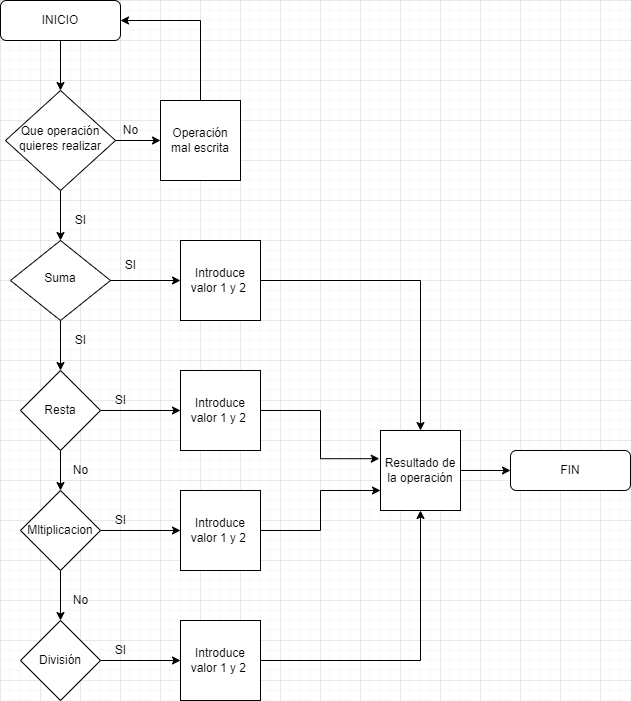

The diagram above was exported from draw.io. Its source (the exported page's mxGraphModel, read from the mxfile embedded in the PNG):
<mxGraphModel dx="1038" dy="571" grid="1" gridSize="10" guides="1" tooltips="1" connect="1" arrows="1" fold="1" page="1" pageScale="1" pageWidth="827" pageHeight="1169" math="0" shadow="0">
  <root>
    <mxCell id="WIyWlLk6GJQsqaUBKTNV-0" />
    <mxCell id="WIyWlLk6GJQsqaUBKTNV-1" parent="WIyWlLk6GJQsqaUBKTNV-0" />
    <mxCell id="t8Er-pFTmZM2JWPsANK--23" style="edgeStyle=orthogonalEdgeStyle;rounded=0;orthogonalLoop=1;jettySize=auto;html=1;exitX=0.5;exitY=1;exitDx=0;exitDy=0;entryX=0.5;entryY=0;entryDx=0;entryDy=0;" edge="1" parent="WIyWlLk6GJQsqaUBKTNV-1" source="WIyWlLk6GJQsqaUBKTNV-3" target="WIyWlLk6GJQsqaUBKTNV-6">
      <mxGeometry relative="1" as="geometry" />
    </mxCell>
    <mxCell id="WIyWlLk6GJQsqaUBKTNV-3" value="INICIO" style="rounded=1;whiteSpace=wrap;html=1;fontSize=12;glass=0;strokeWidth=1;shadow=0;" parent="WIyWlLk6GJQsqaUBKTNV-1" vertex="1">
      <mxGeometry x="160" y="80" width="120" height="40" as="geometry" />
    </mxCell>
    <mxCell id="t8Er-pFTmZM2JWPsANK--11" style="edgeStyle=orthogonalEdgeStyle;rounded=0;orthogonalLoop=1;jettySize=auto;html=1;exitX=1;exitY=0.5;exitDx=0;exitDy=0;entryX=0;entryY=0.5;entryDx=0;entryDy=0;" edge="1" parent="WIyWlLk6GJQsqaUBKTNV-1" source="WIyWlLk6GJQsqaUBKTNV-6" target="t8Er-pFTmZM2JWPsANK--10">
      <mxGeometry relative="1" as="geometry" />
    </mxCell>
    <mxCell id="t8Er-pFTmZM2JWPsANK--24" style="edgeStyle=orthogonalEdgeStyle;rounded=0;orthogonalLoop=1;jettySize=auto;html=1;exitX=0.5;exitY=1;exitDx=0;exitDy=0;entryX=0.5;entryY=0;entryDx=0;entryDy=0;" edge="1" parent="WIyWlLk6GJQsqaUBKTNV-1" source="WIyWlLk6GJQsqaUBKTNV-6" target="WIyWlLk6GJQsqaUBKTNV-10">
      <mxGeometry relative="1" as="geometry" />
    </mxCell>
    <mxCell id="WIyWlLk6GJQsqaUBKTNV-6" value="Que operación quieres realizar" style="rhombus;whiteSpace=wrap;html=1;shadow=0;fontFamily=Helvetica;fontSize=12;align=center;strokeWidth=1;spacing=6;spacingTop=-4;" parent="WIyWlLk6GJQsqaUBKTNV-1" vertex="1">
      <mxGeometry x="165" y="170" width="110" height="100" as="geometry" />
    </mxCell>
    <mxCell id="xptp6mvDGjsNrMRtPvyA-5" style="edgeStyle=orthogonalEdgeStyle;rounded=0;orthogonalLoop=1;jettySize=auto;html=1;exitX=1;exitY=0.5;exitDx=0;exitDy=0;entryX=0;entryY=0.5;entryDx=0;entryDy=0;" parent="WIyWlLk6GJQsqaUBKTNV-1" source="WIyWlLk6GJQsqaUBKTNV-10" target="t8Er-pFTmZM2JWPsANK--14" edge="1">
      <mxGeometry relative="1" as="geometry">
        <mxPoint x="320" y="360" as="targetPoint" />
      </mxGeometry>
    </mxCell>
    <mxCell id="t8Er-pFTmZM2JWPsANK--26" style="edgeStyle=orthogonalEdgeStyle;rounded=0;orthogonalLoop=1;jettySize=auto;html=1;exitX=0.5;exitY=1;exitDx=0;exitDy=0;entryX=0.5;entryY=0;entryDx=0;entryDy=0;" edge="1" parent="WIyWlLk6GJQsqaUBKTNV-1" source="WIyWlLk6GJQsqaUBKTNV-10" target="xptp6mvDGjsNrMRtPvyA-0">
      <mxGeometry relative="1" as="geometry" />
    </mxCell>
    <mxCell id="WIyWlLk6GJQsqaUBKTNV-10" value="Suma" style="rhombus;whiteSpace=wrap;html=1;shadow=0;fontFamily=Helvetica;fontSize=12;align=center;strokeWidth=1;spacing=6;spacingTop=-4;" parent="WIyWlLk6GJQsqaUBKTNV-1" vertex="1">
      <mxGeometry x="170" y="320" width="100" height="80" as="geometry" />
    </mxCell>
    <mxCell id="t8Er-pFTmZM2JWPsANK--2" style="edgeStyle=orthogonalEdgeStyle;rounded=0;orthogonalLoop=1;jettySize=auto;html=1;exitX=1;exitY=0.5;exitDx=0;exitDy=0;entryX=0.5;entryY=0;entryDx=0;entryDy=0;" edge="1" parent="WIyWlLk6GJQsqaUBKTNV-1" source="t8Er-pFTmZM2JWPsANK--14" target="t8Er-pFTmZM2JWPsANK--19">
      <mxGeometry relative="1" as="geometry">
        <mxPoint x="440" y="360" as="sourcePoint" />
        <mxPoint x="580" y="500" as="targetPoint" />
        <Array as="points">
          <mxPoint x="580" y="360" />
        </Array>
      </mxGeometry>
    </mxCell>
    <mxCell id="xptp6mvDGjsNrMRtPvyA-4" style="edgeStyle=orthogonalEdgeStyle;rounded=0;orthogonalLoop=1;jettySize=auto;html=1;exitX=1;exitY=0.5;exitDx=0;exitDy=0;entryX=0;entryY=0.5;entryDx=0;entryDy=0;" parent="WIyWlLk6GJQsqaUBKTNV-1" source="xptp6mvDGjsNrMRtPvyA-0" target="t8Er-pFTmZM2JWPsANK--15" edge="1">
      <mxGeometry relative="1" as="geometry">
        <mxPoint x="320" y="490" as="targetPoint" />
      </mxGeometry>
    </mxCell>
    <mxCell id="xptp6mvDGjsNrMRtPvyA-11" style="edgeStyle=orthogonalEdgeStyle;rounded=0;orthogonalLoop=1;jettySize=auto;html=1;exitX=0.5;exitY=1;exitDx=0;exitDy=0;entryX=0.5;entryY=0;entryDx=0;entryDy=0;" parent="WIyWlLk6GJQsqaUBKTNV-1" source="xptp6mvDGjsNrMRtPvyA-0" target="xptp6mvDGjsNrMRtPvyA-8" edge="1">
      <mxGeometry relative="1" as="geometry" />
    </mxCell>
    <mxCell id="xptp6mvDGjsNrMRtPvyA-0" value="Resta" style="rhombus;whiteSpace=wrap;html=1;" parent="WIyWlLk6GJQsqaUBKTNV-1" vertex="1">
      <mxGeometry x="180" y="450" width="80" height="80" as="geometry" />
    </mxCell>
    <mxCell id="t8Er-pFTmZM2JWPsANK--3" style="edgeStyle=orthogonalEdgeStyle;rounded=0;orthogonalLoop=1;jettySize=auto;html=1;exitX=1;exitY=0.5;exitDx=0;exitDy=0;entryX=-0.015;entryY=0.352;entryDx=0;entryDy=0;entryPerimeter=0;" edge="1" parent="WIyWlLk6GJQsqaUBKTNV-1" source="t8Er-pFTmZM2JWPsANK--15" target="t8Er-pFTmZM2JWPsANK--19">
      <mxGeometry relative="1" as="geometry">
        <mxPoint x="440" y="490" as="sourcePoint" />
        <mxPoint x="530" y="490" as="targetPoint" />
      </mxGeometry>
    </mxCell>
    <mxCell id="xptp6mvDGjsNrMRtPvyA-3" value="SI" style="text;html=1;align=center;verticalAlign=middle;resizable=0;points=[];autosize=1;strokeColor=none;fillColor=none;" parent="WIyWlLk6GJQsqaUBKTNV-1" vertex="1">
      <mxGeometry x="265" y="465" width="30" height="30" as="geometry" />
    </mxCell>
    <mxCell id="xptp6mvDGjsNrMRtPvyA-6" value="SI" style="text;html=1;align=center;verticalAlign=middle;resizable=0;points=[];autosize=1;strokeColor=none;fillColor=none;" parent="WIyWlLk6GJQsqaUBKTNV-1" vertex="1">
      <mxGeometry x="275" y="330" width="30" height="30" as="geometry" />
    </mxCell>
    <mxCell id="xptp6mvDGjsNrMRtPvyA-7" style="edgeStyle=orthogonalEdgeStyle;rounded=0;orthogonalLoop=1;jettySize=auto;html=1;exitX=1;exitY=0.5;exitDx=0;exitDy=0;entryX=0;entryY=0.5;entryDx=0;entryDy=0;" parent="WIyWlLk6GJQsqaUBKTNV-1" source="xptp6mvDGjsNrMRtPvyA-8" target="t8Er-pFTmZM2JWPsANK--13" edge="1">
      <mxGeometry relative="1" as="geometry">
        <mxPoint x="320" y="610" as="targetPoint" />
      </mxGeometry>
    </mxCell>
    <mxCell id="xptp6mvDGjsNrMRtPvyA-17" style="edgeStyle=orthogonalEdgeStyle;rounded=0;orthogonalLoop=1;jettySize=auto;html=1;exitX=0.5;exitY=1;exitDx=0;exitDy=0;" parent="WIyWlLk6GJQsqaUBKTNV-1" source="xptp6mvDGjsNrMRtPvyA-8" target="xptp6mvDGjsNrMRtPvyA-14" edge="1">
      <mxGeometry relative="1" as="geometry" />
    </mxCell>
    <mxCell id="xptp6mvDGjsNrMRtPvyA-8" value="Mltiplicacion" style="rhombus;whiteSpace=wrap;html=1;" parent="WIyWlLk6GJQsqaUBKTNV-1" vertex="1">
      <mxGeometry x="180" y="570" width="80" height="80" as="geometry" />
    </mxCell>
    <mxCell id="t8Er-pFTmZM2JWPsANK--5" style="edgeStyle=orthogonalEdgeStyle;rounded=0;orthogonalLoop=1;jettySize=auto;html=1;exitX=1;exitY=0.5;exitDx=0;exitDy=0;entryX=0;entryY=0.75;entryDx=0;entryDy=0;" edge="1" parent="WIyWlLk6GJQsqaUBKTNV-1" source="t8Er-pFTmZM2JWPsANK--13" target="t8Er-pFTmZM2JWPsANK--19">
      <mxGeometry relative="1" as="geometry">
        <mxPoint x="440" y="610" as="sourcePoint" />
        <mxPoint x="510" y="600" as="targetPoint" />
      </mxGeometry>
    </mxCell>
    <mxCell id="xptp6mvDGjsNrMRtPvyA-10" value="SI" style="text;html=1;align=center;verticalAlign=middle;resizable=0;points=[];autosize=1;strokeColor=none;fillColor=none;" parent="WIyWlLk6GJQsqaUBKTNV-1" vertex="1">
      <mxGeometry x="265" y="585" width="30" height="30" as="geometry" />
    </mxCell>
    <mxCell id="xptp6mvDGjsNrMRtPvyA-12" value="No" style="text;html=1;align=center;verticalAlign=middle;resizable=0;points=[];autosize=1;strokeColor=none;fillColor=none;" parent="WIyWlLk6GJQsqaUBKTNV-1" vertex="1">
      <mxGeometry x="220" y="535" width="40" height="30" as="geometry" />
    </mxCell>
    <mxCell id="xptp6mvDGjsNrMRtPvyA-13" style="edgeStyle=orthogonalEdgeStyle;rounded=0;orthogonalLoop=1;jettySize=auto;html=1;exitX=1;exitY=0.5;exitDx=0;exitDy=0;entryX=0;entryY=0.5;entryDx=0;entryDy=0;" parent="WIyWlLk6GJQsqaUBKTNV-1" source="xptp6mvDGjsNrMRtPvyA-14" target="t8Er-pFTmZM2JWPsANK--16" edge="1">
      <mxGeometry relative="1" as="geometry">
        <mxPoint x="320" y="740" as="targetPoint" />
      </mxGeometry>
    </mxCell>
    <mxCell id="xptp6mvDGjsNrMRtPvyA-14" value="División" style="rhombus;whiteSpace=wrap;html=1;" parent="WIyWlLk6GJQsqaUBKTNV-1" vertex="1">
      <mxGeometry x="180" y="700" width="80" height="80" as="geometry" />
    </mxCell>
    <mxCell id="t8Er-pFTmZM2JWPsANK--7" style="edgeStyle=orthogonalEdgeStyle;rounded=0;orthogonalLoop=1;jettySize=auto;html=1;exitX=1;exitY=0.5;exitDx=0;exitDy=0;entryX=0.5;entryY=1;entryDx=0;entryDy=0;" edge="1" parent="WIyWlLk6GJQsqaUBKTNV-1" source="t8Er-pFTmZM2JWPsANK--16" target="t8Er-pFTmZM2JWPsANK--19">
      <mxGeometry relative="1" as="geometry">
        <mxPoint x="440" y="740" as="sourcePoint" />
        <mxPoint x="579" y="610" as="targetPoint" />
      </mxGeometry>
    </mxCell>
    <mxCell id="xptp6mvDGjsNrMRtPvyA-16" value="SI" style="text;html=1;align=center;verticalAlign=middle;resizable=0;points=[];autosize=1;strokeColor=none;fillColor=none;" parent="WIyWlLk6GJQsqaUBKTNV-1" vertex="1">
      <mxGeometry x="265" y="715" width="30" height="30" as="geometry" />
    </mxCell>
    <mxCell id="xptp6mvDGjsNrMRtPvyA-18" value="No" style="text;html=1;align=center;verticalAlign=middle;resizable=0;points=[];autosize=1;strokeColor=none;fillColor=none;" parent="WIyWlLk6GJQsqaUBKTNV-1" vertex="1">
      <mxGeometry x="220" y="665" width="40" height="30" as="geometry" />
    </mxCell>
    <mxCell id="t8Er-pFTmZM2JWPsANK--9" value="FIN" style="rounded=1;whiteSpace=wrap;html=1;fontSize=12;glass=0;strokeWidth=1;shadow=0;" vertex="1" parent="WIyWlLk6GJQsqaUBKTNV-1">
      <mxGeometry x="670" y="530" width="120" height="40" as="geometry" />
    </mxCell>
    <mxCell id="t8Er-pFTmZM2JWPsANK--22" style="edgeStyle=orthogonalEdgeStyle;rounded=0;orthogonalLoop=1;jettySize=auto;html=1;exitX=0.5;exitY=0;exitDx=0;exitDy=0;entryX=1;entryY=0.5;entryDx=0;entryDy=0;" edge="1" parent="WIyWlLk6GJQsqaUBKTNV-1" source="t8Er-pFTmZM2JWPsANK--10" target="WIyWlLk6GJQsqaUBKTNV-3">
      <mxGeometry relative="1" as="geometry" />
    </mxCell>
    <mxCell id="t8Er-pFTmZM2JWPsANK--10" value="Operación mal escrita" style="whiteSpace=wrap;html=1;aspect=fixed;" vertex="1" parent="WIyWlLk6GJQsqaUBKTNV-1">
      <mxGeometry x="320" y="180" width="80" height="80" as="geometry" />
    </mxCell>
    <mxCell id="t8Er-pFTmZM2JWPsANK--12" value="No" style="text;html=1;align=center;verticalAlign=middle;resizable=0;points=[];autosize=1;strokeColor=none;fillColor=none;" vertex="1" parent="WIyWlLk6GJQsqaUBKTNV-1">
      <mxGeometry x="270" y="195" width="40" height="30" as="geometry" />
    </mxCell>
    <mxCell id="t8Er-pFTmZM2JWPsANK--13" value="Introduce valor 1 y 2&amp;nbsp;" style="whiteSpace=wrap;html=1;aspect=fixed;" vertex="1" parent="WIyWlLk6GJQsqaUBKTNV-1">
      <mxGeometry x="340" y="570" width="80" height="80" as="geometry" />
    </mxCell>
    <mxCell id="t8Er-pFTmZM2JWPsANK--14" value="Introduce valor 1 y 2&amp;nbsp;" style="whiteSpace=wrap;html=1;aspect=fixed;" vertex="1" parent="WIyWlLk6GJQsqaUBKTNV-1">
      <mxGeometry x="340" y="320" width="80" height="80" as="geometry" />
    </mxCell>
    <mxCell id="t8Er-pFTmZM2JWPsANK--15" value="Introduce valor 1 y 2&amp;nbsp;" style="whiteSpace=wrap;html=1;aspect=fixed;" vertex="1" parent="WIyWlLk6GJQsqaUBKTNV-1">
      <mxGeometry x="340" y="450" width="80" height="80" as="geometry" />
    </mxCell>
    <mxCell id="t8Er-pFTmZM2JWPsANK--16" value="Introduce valor 1 y 2&amp;nbsp;" style="whiteSpace=wrap;html=1;aspect=fixed;" vertex="1" parent="WIyWlLk6GJQsqaUBKTNV-1">
      <mxGeometry x="340" y="700" width="80" height="80" as="geometry" />
    </mxCell>
    <mxCell id="t8Er-pFTmZM2JWPsANK--21" style="edgeStyle=orthogonalEdgeStyle;rounded=0;orthogonalLoop=1;jettySize=auto;html=1;exitX=1;exitY=0.5;exitDx=0;exitDy=0;" edge="1" parent="WIyWlLk6GJQsqaUBKTNV-1" source="t8Er-pFTmZM2JWPsANK--19">
      <mxGeometry relative="1" as="geometry">
        <mxPoint x="670" y="550" as="targetPoint" />
      </mxGeometry>
    </mxCell>
    <mxCell id="t8Er-pFTmZM2JWPsANK--19" value="Resultado de la operación" style="whiteSpace=wrap;html=1;aspect=fixed;" vertex="1" parent="WIyWlLk6GJQsqaUBKTNV-1">
      <mxGeometry x="540" y="510" width="80" height="80" as="geometry" />
    </mxCell>
    <mxCell id="t8Er-pFTmZM2JWPsANK--25" value="SI" style="text;html=1;align=center;verticalAlign=middle;resizable=0;points=[];autosize=1;strokeColor=none;fillColor=none;" vertex="1" parent="WIyWlLk6GJQsqaUBKTNV-1">
      <mxGeometry x="225" y="285" width="30" height="30" as="geometry" />
    </mxCell>
    <mxCell id="t8Er-pFTmZM2JWPsANK--27" value="SI" style="text;html=1;align=center;verticalAlign=middle;resizable=0;points=[];autosize=1;strokeColor=none;fillColor=none;" vertex="1" parent="WIyWlLk6GJQsqaUBKTNV-1">
      <mxGeometry x="225" y="405" width="30" height="30" as="geometry" />
    </mxCell>
  </root>
</mxGraphModel>